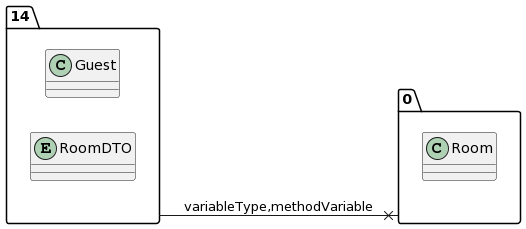

The diagram above was rendered by PlantUML. Its source (embedded in the PNG):
@startuml
allow_mixing
left to right direction
package "14"{
class Guest
entity RoomDTO

}
package "0"{
class Room

}
"14" --x "0":variableType,methodVariable
@enduml